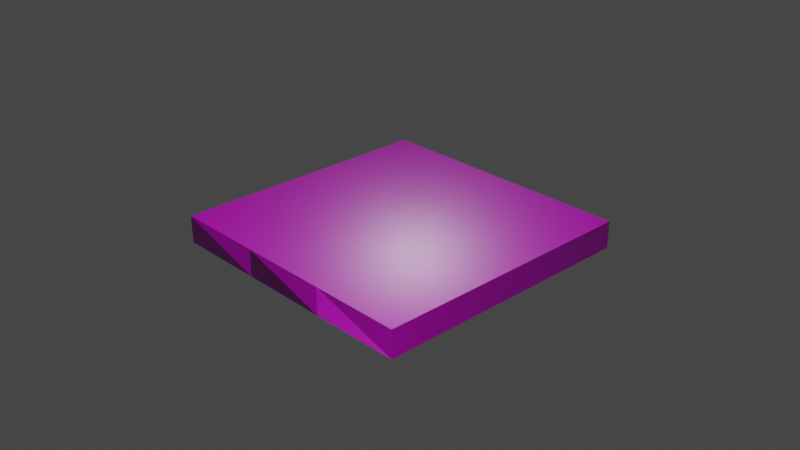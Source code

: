 # Source: block.blend  (saved by Blender 3.3.6; exported with 4.5.12 LTS)
import bpy
from mathutils import Matrix  # noqa: F401  (used for matrix-valued properties, if any)

bpy.ops.wm.read_factory_settings(use_empty=True)
scene = bpy.context.scene
scene.name = 'Scene'

# ---- collections
col_collection = bpy.data.collections.new('Collection'); scene.collection.children.link(col_collection)

# ---- images (referenced by path relative to the original .blend; pixels are not part of the script)
import os
ASSET_DIR = os.environ.get("B2B_ASSET_DIR", "")  # directory of the original .blend (textures are referenced by path, not embedded)
HERE = os.path.dirname(os.path.abspath(__file__))  # packed textures are extracted next to this script under _unpacked/

def load_image(name, relpath, width, height, colorspace="sRGB"):
    """Load a texture the original file referenced (path relative to the .blend, or extracted next to this script)."""
    p = next((c for c in (os.path.join(HERE, relpath), os.path.join(ASSET_DIR, relpath)) if relpath and os.path.exists(c)), "")
    if p:
        img = bpy.data.images.load(p, check_existing=True)
        img.name = name
    else:  # same state as the original file: an image datablock whose file is absent (Cycles renders it pink)
        img = bpy.data.images.new(name, width, height)
        img.source = "FILE"
        img.filepath = "//" + (relpath or name)
    img.colorspace_settings.name = colorspace
    return img
img_woodfloor041_1k_displacement_jpg = load_image('WoodFloor041_1K_Displacement.jpg', 'WoodFloor041_1K_Displacement.jpg', 1024, 1024, 'Non-Color')
img_woodfloor041_1k_color_jpg = load_image('WoodFloor041_1K_Color.jpg', 'WoodFloor041_1K_Color.jpg', 1024, 1024, 'sRGB')
img_woodfloor041_1k_roughness_jpg = load_image('WoodFloor041_1K_Roughness.jpg', 'WoodFloor041_1K_Roughness.jpg', 1024, 1024, 'Non-Color')
img_woodfloor041_1k_normalgl_jpg = load_image('WoodFloor041_1K_NormalGL.jpg', 'WoodFloor041_1K_NormalGL.jpg', 1024, 1024, 'Non-Color')
img_woodfloor041_1k_ambientocclusion_jpg = load_image('WoodFloor041_1K_AmbientOcclusion.jpg', 'WoodFloor041_1K_AmbientOcclusion.jpg', 1024, 1024, 'Non-Color')

# ---- materials (node trees are filled in below, after node groups)
mat_woodfloor = bpy.data.materials.new('WoodFloor')
mat_woodfloor.alpha_threshold = 0.0
mat_woodfloor.use_transparent_shadow = False
mat_woodfloor.line_color = (0.0, 0.0, 0.0, 1.0)

# ---- material node trees
mat_woodfloor.use_nodes = True; mat_woodfloor.node_tree.nodes.clear()
_N = mat_woodfloor.node_tree.nodes; _L = mat_woodfloor.node_tree.links
n0 = _N.new('ShaderNodeOutputMaterial'); n0.name = 'Material Output'; n0.location = (300, 300)
n1 = _N.new('ShaderNodeBsdfPrincipled'); n1.name = 'Principled BSDF'; n1.location = (10, 300)
n1.distribution = 'GGX'
n1.subsurface_method = 'RANDOM_WALK_SKIN'
n1.inputs[3].default_value = 1.45
n1.inputs[27].default_value = (0.0, 0.0, 0.0, 1.0)
n1.inputs[28].default_value = 1.0
n2 = _N.new('ShaderNodeTexImage'); n2.name = 'Image Texture'; n2.location = (86, -1150)
n2.label = 'Displacement'
n2.image = img_woodfloor041_1k_displacement_jpg
n3 = _N.new('ShaderNodeDisplacement'); n3.name = 'Displacement'; n3.location = (110, -400)
n3.inputs[2].default_value = 1.0
n4 = _N.new('ShaderNodeTexImage'); n4.name = 'Image Texture.001'; n4.location = (86, -310)
n4.label = 'Base Color'
n4.image = img_woodfloor041_1k_color_jpg
n5 = _N.new('ShaderNodeTexImage'); n5.name = 'Image Texture.002'; n5.location = (86, -590)
n5.label = 'Roughness'
n5.image = img_woodfloor041_1k_roughness_jpg
n6 = _N.new('ShaderNodeTexImage'); n6.name = 'Image Texture.003'; n6.location = (86, -870)
n6.label = 'Normal'
n6.image = img_woodfloor041_1k_normalgl_jpg
n7 = _N.new('ShaderNodeNormalMap'); n7.name = 'Normal Map'; n7.location = (-240, -340)
n8 = _N.new('ShaderNodeTexImage'); n8.name = 'Image Texture.004'; n8.location = (86, -30)
n8.label = 'Ambient Occlusion'
n8.image = img_woodfloor041_1k_ambientocclusion_jpg
n9 = _N.new('ShaderNodeMapping'); n9.name = 'Mapping'; n9.location = (230, -30)
n10 = _N.new('NodeReroute'); n10.name = 'Reroute'; n10.location = (36, -700)
n10.width = 16
n10.socket_idname = 'NodeSocketVector'
n11 = _N.new('ShaderNodeTexCoord'); n11.name = 'Texture Coordinate'; n11.location = (30, -30)
n12 = _N.new('NodeFrame'); n12.name = 'Frame'; n12.location = (-1270, 330)
n12.label = 'Mapping'
n12.width = 400
n13 = _N.new('NodeFrame'); n13.name = 'Frame.001'; n13.location = (-626, 530)
n13.label = 'Textures'
n13.width = 356
n2.parent = n13
n4.parent = n13
n5.parent = n13
n6.parent = n13
n8.parent = n13
n9.parent = n12
n10.parent = n13
n11.parent = n12
_L.new(n1.outputs[0], n0.inputs[0])
_L.new(n2.outputs[0], n3.inputs[0])
_L.new(n3.outputs[0], n0.inputs[2])
_L.new(n4.outputs[0], n1.inputs[0])
_L.new(n5.outputs[0], n1.inputs[2])
_L.new(n6.outputs[0], n7.inputs[1])
_L.new(n7.outputs[0], n1.inputs[5])
_L.new(n10.outputs[0], n8.inputs[0])
_L.new(n10.outputs[0], n4.inputs[0])
_L.new(n10.outputs[0], n5.inputs[0])
_L.new(n10.outputs[0], n6.inputs[0])
_L.new(n10.outputs[0], n2.inputs[0])
_L.new(n9.outputs[0], n10.inputs[0])
_L.new(n11.outputs[2], n9.inputs[0])
n0.is_active_output = True

# ---- world
world_world = bpy.data.worlds.new('World'); scene.world = world_world
world_world.use_nodes = True; world_world.node_tree.nodes.clear()
_N = world_world.node_tree.nodes; _L = world_world.node_tree.links
n0 = _N.new('ShaderNodeOutputWorld'); n0.name = 'World Output'; n0.location = (300, 300)
n1 = _N.new('ShaderNodeBackground'); n1.name = 'Background'; n1.location = (10, 300)
n1.inputs[0].default_value = (0.05088, 0.05088, 0.05088, 1.0)
_L.new(n1.outputs[0], n0.inputs[0])
n0.is_active_output = True
world_world.color = (0.05088, 0.05088, 0.05088)
world_world.use_sun_shadow = False
world_world.sun_shadow_jitter_overblur = 0.0

# ---- cameras
cam_camera = bpy.data.cameras.new('Camera')
cam_camera.clip_end = 100.0
cam_camera.ortho_scale = 7.314

# ---- lights
light_light = bpy.data.lights.new('Light', 'POINT')
light_light.transmission_factor = 0.0
light_light.energy = 1000.0
light_light.shadow_soft_size = 0.1
light_light.shadow_maximum_resolution = 0.006
light_light.use_absolute_resolution = True

# ---- meshes
me_cube_001 = bpy.data.meshes.new('Cube.001')
me_cube_001.from_pydata([(-0.5, -2.0, 0.0), (-0.5, -1.0, 0.0), (0.5, -2.0, 0.0), (0.5, -1.0, 0.0), (0.5, -2.0, -0.3), (0.5, -1.0, -0.3), (-0.5, -2.0, -0.3), (-0.5, -1.0, -0.3)], [], [(4, 6, 7, 5), (0, 2, 3, 1)])
_uv = me_cube_001.uv_layers.new(name='UVMap')
_uv.uv.foreach_set('vector', [0.3334, 0.3, 0.6666, 0.3, 0.6666, 0.6, 0.3334, 0.6, 0.3334, 0.3334, 0.6666, 0.3334, 0.6666, 0.6666, 0.3334, 0.6666])
me_cube_001.materials.append(mat_woodfloor)
me_cube_001.update()
me_cube_002 = bpy.data.meshes.new('Cube.002')
me_cube_002.from_pydata([(-1.5, -2.265e-07, -0.3), (-1.5, -2.265e-07, 0.0), (-0.5, -7.55e-08, -0.3), (-0.5, -7.55e-08, 0.0), (-1.5, -1.0, -0.3), (-1.5, -1.0, 0.0), (-0.5, -1.0, 0.0), (-0.5, -1.0, -0.3)], [], [(3, 2, 0, 1), (7, 4, 0, 2), (5, 6, 3, 1), (4, 5, 1, 0)])
_uv = me_cube_002.uv_layers.new(name='UVMap')
_uv.uv.foreach_set('vector', [0.0001703, 0.6826, 0.9998, 0.6347, 0.9998, 0.9519, 0.0001703, 0.9998, 0.6666, 0.6, 0.9999, 0.6, 0.9999, 0.8999, 0.6666, 0.8999, 0.0001, 0.6666, 0.3334, 0.6666, 0.3334, 0.9999, 9.998e-05, 0.9999, 0.6347, 0.04776, 0.2398, 0.3653, 0.2398, 0.0481, 0.9519, 0.04776])
me_cube_002.materials.append(mat_woodfloor)
me_cube_002.update()
me_cube_003 = bpy.data.meshes.new('Cube.003')
me_cube_003.from_pydata([(1.5, 2.265e-07, -0.3), (1.5, 2.265e-07, 0.0), (0.5, 7.55e-08, -0.3), (0.5, 7.55e-08, 0.0), (1.5, -1.0, -0.3), (1.5, -1.0, 0.0), (0.5, -1.0, 0.0), (0.5, -1.0, -0.3)], [], [(6, 5, 1, 3), (1, 5, 4, 0), (4, 7, 2, 0), (3, 1, 0, 2)])
_uv = me_cube_003.uv_layers.new(name='UVMap')
_uv.uv.foreach_set('vector', [0.6666, 0.6666, 0.9999, 0.6666, 0.9999, 0.9999, 0.6666, 0.9999, 0.2395, 0.0481, 0.2395, 0.3653, 0.09602, 0.3653, 0.09602, 0.0481, 9.489e-05, 0.6, 0.3334, 0.6, 0.3334, 0.8999, 9.491e-05, 0.8999, 0.0001703, 0.3653, 0.0001704, 0.0481, 0.9998, 0.0001703, 0.9998, 0.3174])
me_cube_003.materials.append(mat_woodfloor)
me_cube_003.update()
me_cube_004 = bpy.data.meshes.new('Cube.004')
me_cube_004.from_pydata([(0.5, 7.55e-08, -0.3), (-0.5, -7.55e-08, -0.3), (-0.5, -7.55e-08, 0.0), (0.5, 7.55e-08, 0.0), (-0.5, -1.0, 0.0), (0.5, -1.0, 0.0), (0.5, -1.0, -0.3), (-0.5, -1.0, -0.3)], [], [(4, 5, 3, 2), (6, 7, 1, 0), (3, 0, 1, 2)])
_uv = me_cube_004.uv_layers.new(name='UVMap')
_uv.uv.foreach_set('vector', [0.3334, 0.6666, 0.6666, 0.6666, 0.6666, 0.9999, 0.3334, 0.9999, 0.3334, 0.6, 0.6666, 0.6, 0.6666, 0.8999, 0.3334, 0.8999, 0.0001703, 0.3653, 0.9998, 0.3174, 0.9998, 0.6347, 0.0001703, 0.6826])
me_cube_004.materials.append(mat_woodfloor)
me_cube_004.update()
me_cube_005 = bpy.data.meshes.new('Cube.005')
me_cube_005.from_pydata([(-1.5, -1.0, -0.3), (-1.5, -2.0, -0.3), (-1.5, -2.0, 0.0), (-1.5, -1.0, 0.0), (-0.5, -2.0, 0.0), (-0.5, -1.0, 0.0), (-0.5, -2.0, -0.3), (-0.5, -1.0, -0.3)], [], [(2, 4, 5, 3), (6, 1, 0, 7), (1, 2, 3, 0)])
_uv = me_cube_005.uv_layers.new(name='UVMap')
_uv.uv.foreach_set('vector', [0.0001, 0.3334, 0.3334, 0.3334, 0.3334, 0.6666, 0.0001, 0.6666, 0.6666, 0.3, 0.9999, 0.3, 0.9999, 0.6, 0.6666, 0.6, 0.3174, 0.04776, 0.2398, 0.6826, 0.2398, 0.3653, 0.6347, 0.04776])
me_cube_005.materials.append(mat_woodfloor)
me_cube_005.update()
me_cube_006 = bpy.data.meshes.new('Cube.006')
me_cube_006.from_pydata([(1.5, -2.0, -0.3), (1.5, -1.0, -0.3), (1.5, -1.0, 0.0), (1.5, -2.0, 0.0), (0.5, -2.0, 0.0), (0.5, -1.0, 0.0), (0.5, -2.0, -0.3), (0.5, -1.0, -0.3)], [], [(0, 6, 7, 1), (4, 3, 2, 5), (1, 2, 3, 0)])
_uv = me_cube_006.uv_layers.new(name='UVMap')
_uv.uv.foreach_set('vector', [9.487e-05, 0.3, 0.3334, 0.3, 0.3334, 0.6, 9.489e-05, 0.6, 0.6666, 0.3334, 0.9999, 0.3334, 0.9999, 0.6666, 0.6666, 0.6666, 0.09602, 0.3653, 0.2395, 0.3653, 0.2395, 0.6826, 0.09602, 0.6826])
me_cube_006.materials.append(mat_woodfloor)
me_cube_006.update()
me_cube_007 = bpy.data.meshes.new('Cube.007')
me_cube_007.from_pydata([(1.5, -3.0, -0.3), (1.5, -3.0, 0.0), (0.5, -3.0, -0.3), (0.5, -3.0, 0.0), (1.5, -2.0, -0.3), (1.5, -2.0, 0.0), (0.5, -2.0, 0.0), (0.5, -2.0, -0.3)], [], [(0, 1, 3, 2), (0, 2, 7, 4), (3, 1, 5, 6), (4, 5, 1, 0)])
_uv = me_cube_007.uv_layers.new(name='UVMap')
_uv.uv.foreach_set('vector', [0.09568, 0.9998, 0.1915, 0.0481, 0.1915, 0.3653, 0.09568, 0.6826, 9.485e-05, 9.485e-05, 0.3334, 9.491e-05, 0.3334, 0.3, 9.487e-05, 0.3, 0.6666, 9.998e-05, 0.9999, 9.998e-05, 0.9999, 0.3334, 0.6666, 0.3334, 0.09602, 0.6826, 0.2395, 0.6826, 0.2395, 0.9998, 0.09602, 0.9998])
me_cube_007.materials.append(mat_woodfloor)
me_cube_007.update()
me_cube_008 = bpy.data.meshes.new('Cube.008')
me_cube_008.from_pydata([(-0.5, -3.0, -0.3), (0.5, -3.0, -0.3), (0.5, -3.0, 0.0), (-0.5, -3.0, 0.0), (-0.5, -2.0, 0.0), (0.5, -2.0, 0.0), (0.5, -2.0, -0.3), (-0.5, -2.0, -0.3)], [], [(1, 0, 7, 6), (3, 2, 5, 4), (1, 2, 3, 0)])
_uv = me_cube_008.uv_layers.new(name='UVMap')
_uv.uv.foreach_set('vector', [0.3334, 9.491e-05, 0.6666, 9.497e-05, 0.6666, 0.3, 0.3334, 0.3, 0.3334, 9.998e-05, 0.6666, 9.998e-05, 0.6666, 0.3334, 0.3334, 0.3334, 0.09568, 0.6826, 0.1915, 0.3653, 0.1915, 0.6826, 0.09568, 0.3653])
me_cube_008.materials.append(mat_woodfloor)
me_cube_008.update()
me_cube_009 = bpy.data.meshes.new('Cube.009')
me_cube_009.from_pydata([(-1.5, -3.0, -0.3), (-1.5, -3.0, 0.0), (-0.5, -3.0, -0.3), (-0.5, -3.0, 0.0), (-1.5, -2.0, -0.3), (-1.5, -2.0, 0.0), (-0.5, -2.0, 0.0), (-0.5, -2.0, -0.3)], [], [(0, 1, 5, 4), (1, 3, 6, 5), (2, 0, 4, 7), (2, 3, 1, 0)])
_uv = me_cube_009.uv_layers.new(name='UVMap')
_uv.uv.foreach_set('vector', [0.0001703, 0.04776, 0.2398, 0.9998, 0.2398, 0.6826, 0.3174, 0.04776, 0.0001001, 9.998e-05, 0.3334, 9.998e-05, 0.3334, 0.3334, 0.0001, 0.3334, 0.6666, 9.497e-05, 0.9999, 9.503e-05, 0.9999, 0.3, 0.6666, 0.3, 0.09568, 0.3653, 0.1915, 0.6826, 0.1915, 0.9998, 0.09568, 0.0481])
me_cube_009.materials.append(mat_woodfloor)
me_cube_009.update()

# ---- objects
ob_light = bpy.data.objects.new('Light', light_light)
ob_camera = bpy.data.objects.new('Camera', cam_camera)
ob_cwall = bpy.data.objects.new('CWall', me_cube_001)
ob_tlwall = bpy.data.objects.new('TLWall', me_cube_002)
ob_trwall = bpy.data.objects.new('TRWall', me_cube_003)
ob_twall = bpy.data.objects.new('TWall', me_cube_004)
ob_lwall = bpy.data.objects.new('LWall', me_cube_005)
ob_rwall = bpy.data.objects.new('RWall', me_cube_006)
ob_brwall = bpy.data.objects.new('BRWall', me_cube_007)
ob_bwall = bpy.data.objects.new('BWall', me_cube_008)
ob_blwall = bpy.data.objects.new('BLWall', me_cube_009)

# ---- transforms, parenting, visibility, modifiers, constraints
ob_light.location = (5.076, -4.995, 5.904)
ob_light.rotation_euler = (0.6503, 0.05522, 1.866)
ob_light.lock_rotations_4d = False
ob_light.empty_display_type = 'ARROWS'
ob_light.color = (0.0, 0.0, 0.0, 0.0)
ob_light.lineart.crease_threshold = 0.0
ob_camera.location = (7.359, -6.926, 4.958)
ob_camera.rotation_euler = (1.109, 0.0, 0.8149)
ob_camera.lock_rotations_4d = False
ob_camera.empty_display_type = 'ARROWS'
ob_camera.color = (0.0, 0.0, 0.0, 0.0)
ob_camera.display_type = 'WIRE'
ob_camera.lineart.crease_threshold = 0.0
ob_cwall.location = (0.0, 1.5, 0.0)
ob_tlwall.location = (0.0, 1.5, 0.0)
ob_trwall.location = (0.0, 1.5, 0.0)
ob_twall.location = (0.0, 1.5, 0.0)
ob_lwall.location = (0.0, 1.5, 0.0)
ob_rwall.location = (0.0, 1.5, 0.0)
ob_brwall.location = (0.0, 1.5, 0.0)
ob_bwall.location = (0.0, 1.5, 0.0)
ob_blwall.location = (0.0, 1.5, 0.0)

# ---- collection membership
col_collection.objects.link(ob_light)
col_collection.objects.link(ob_camera)
col_collection.objects.link(ob_cwall)
col_collection.objects.link(ob_tlwall)
col_collection.objects.link(ob_trwall)
col_collection.objects.link(ob_twall)
col_collection.objects.link(ob_lwall)
col_collection.objects.link(ob_rwall)
col_collection.objects.link(ob_brwall)
col_collection.objects.link(ob_bwall)
col_collection.objects.link(ob_blwall)

# ---- scene / render settings (as saved in the file)
scene.camera = ob_camera
scene.frame_start = 1; scene.frame_end = 250; scene.frame_set(1)
scene.render.engine = 'BLENDER_EEVEE_NEXT'
scene.cycles.sampling_pattern = 'TABULATED_SOBOL'
scene.cycles.use_light_tree = False
scene.view_settings.view_transform = 'Filmic'
bpy.context.view_layer.update()
